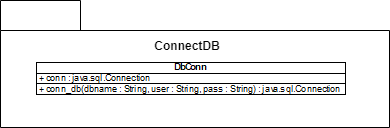

The diagram above was exported from draw.io. Its source (the exported page's mxGraphModel, read from the mxfile embedded in the PNG):
<mxGraphModel dx="1066" dy="1264" grid="0" gridSize="10" guides="1" tooltips="1" connect="1" arrows="1" fold="1" page="1" pageScale="1" pageWidth="1169" pageHeight="827" math="0" shadow="0">
  <root>
    <mxCell id="0" />
    <mxCell id="1" parent="0" />
    <mxCell id="RSqdwRW45jYp7TIjoLvR-1" value="&lt;img height=&quot;34&quot; width=&quot;320&quot; src=&quot;data:image/png,(base64 omitted: 2716 chars)&quot;&gt;" style="shape=folder;fontStyle=1;tabWidth=80;tabHeight=30;tabPosition=left;html=1;boundedLbl=1;whiteSpace=wrap;" vertex="1" parent="1">
      <mxGeometry x="551" y="-249" width="389" height="127" as="geometry" />
    </mxCell>
    <mxCell id="RSqdwRW45jYp7TIjoLvR-2" value="&lt;b&gt;ConnectDB&lt;/b&gt;" style="text;html=1;align=center;verticalAlign=middle;whiteSpace=wrap;rounded=0;" vertex="1" parent="1">
      <mxGeometry x="708" y="-218" width="60" height="30" as="geometry" />
    </mxCell>
  </root>
</mxGraphModel>